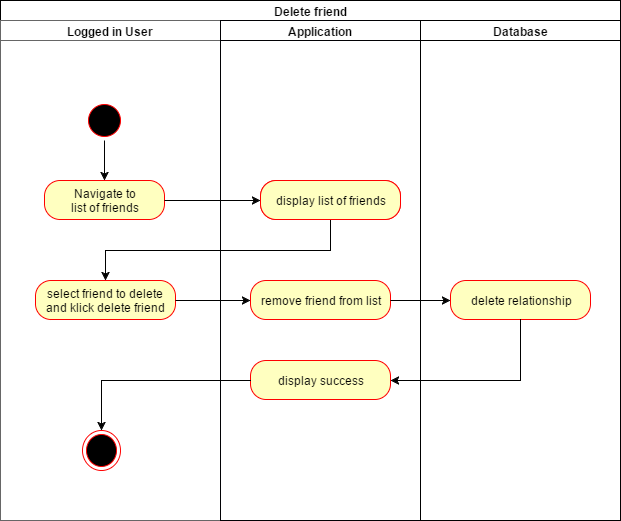

The diagram above was exported from draw.io. Its source (the exported page's mxGraphModel, read from the mxfile embedded in the PNG):
<mxGraphModel dx="1364" dy="736" grid="1" gridSize="10" guides="1" tooltips="1" connect="1" arrows="1" fold="1" page="1" pageScale="1.5" pageWidth="826" pageHeight="1169" background="#ffffff" math="0" shadow="0">
  <root>
    <mxCell id="0" style=";html=1;" />
    <mxCell id="1" style=";html=1;" parent="0" />
    <mxCell id="4085b65c81fccb11-4" value="Delete friend" style="swimlane;html=1;childLayout=stackLayout;startSize=20;rounded=0;comic=0;" parent="1" vertex="1">
      <mxGeometry x="90" y="1380" width="620" height="520" as="geometry" />
    </mxCell>
    <mxCell id="4085b65c81fccb11-5" value="Logged in User" style="swimlane;html=1;startSize=20;fillColor=#FFFFFF;strokeColor=#666666;shadow=0;" parent="4085b65c81fccb11-4" vertex="1">
      <mxGeometry y="20" width="220" height="500" as="geometry" />
    </mxCell>
    <mxCell id="6558f3694d240ff-3" style="edgeStyle=orthogonalEdgeStyle;rounded=0;html=1;exitX=0.5;exitY=1;entryX=0.5;entryY=0;endArrow=classic;endFill=1;jettySize=auto;orthogonalLoop=1;" parent="4085b65c81fccb11-5" source="2d452a61b272a4a7-68" target="168f714bd76af34f-5" edge="1">
      <mxGeometry relative="1" as="geometry" />
    </mxCell>
    <mxCell id="2d452a61b272a4a7-68" value="" style="ellipse;html=1;shape=startState;fillColor=#000000;strokeColor=#ff0000;" parent="4085b65c81fccb11-5" vertex="1">
      <mxGeometry x="84" y="80" width="40" height="40" as="geometry" />
    </mxCell>
    <mxCell id="168f714bd76af34f-5" value="Navigate to&lt;br&gt;list of friends" style="rounded=1;whiteSpace=wrap;html=1;arcSize=40;fillColor=#ffffc0;strokeColor=#ff0000;fontFamily=Helvetica;fontSize=12;fontColor=#000000;align=center;" parent="4085b65c81fccb11-5" vertex="1">
      <mxGeometry x="44" y="160" width="120" height="39" as="geometry" />
    </mxCell>
    <mxCell id="173a56082c55601a-10" value="" style="ellipse;html=1;shape=endState;fillColor=#000000;strokeColor=#ff0000;" parent="4085b65c81fccb11-5" vertex="1">
      <mxGeometry x="82" y="410" width="38" height="40" as="geometry" />
    </mxCell>
    <mxCell id="2" value="select friend to delete and klick delete friend" style="rounded=1;whiteSpace=wrap;html=1;arcSize=40;fillColor=#ffffc0;strokeColor=#ff0000;fontFamily=Helvetica;fontSize=12;fontColor=#000000;align=center;" vertex="1" parent="4085b65c81fccb11-5">
      <mxGeometry x="35" y="260" width="140" height="39" as="geometry" />
    </mxCell>
    <mxCell id="4085b65c81fccb11-6" value="Application" style="swimlane;html=1;startSize=20;strokeColor=#010105;" parent="4085b65c81fccb11-4" vertex="1">
      <mxGeometry x="220" y="20" width="200" height="500" as="geometry" />
    </mxCell>
    <mxCell id="168f714bd76af34f-6" value="get relationships form database for the user" style="rounded=1;whiteSpace=wrap;html=1;arcSize=40;fillColor=#ffffc0;strokeColor=#ff0000;fontFamily=Helvetica;fontSize=12;fontColor=#000000;align=center;" parent="4085b65c81fccb11-6" vertex="1">
      <mxGeometry x="40" y="160" width="140" height="39" as="geometry" />
    </mxCell>
    <mxCell id="4" value="remove friend from list" style="rounded=1;whiteSpace=wrap;html=1;arcSize=40;fillColor=#ffffc0;strokeColor=#ff0000;fontFamily=Helvetica;fontSize=12;fontColor=#000000;align=center;" vertex="1" parent="4085b65c81fccb11-6">
      <mxGeometry x="30" y="260" width="140" height="39" as="geometry" />
    </mxCell>
    <mxCell id="8" value="display success" style="rounded=1;whiteSpace=wrap;html=1;arcSize=40;fillColor=#ffffc0;strokeColor=#ff0000;fontFamily=Helvetica;fontSize=12;fontColor=#000000;align=center;" vertex="1" parent="4085b65c81fccb11-6">
      <mxGeometry x="30" y="340" width="140" height="39" as="geometry" />
    </mxCell>
    <mxCell id="65b8ae6663bcb4be-1" style="edgeStyle=none;rounded=0;html=1;exitX=1;exitY=0.5;entryX=0;entryY=0.5;jettySize=auto;orthogonalLoop=1;" parent="4085b65c81fccb11-4" source="168f714bd76af34f-5" target="168f714bd76af34f-6" edge="1">
      <mxGeometry relative="1" as="geometry" />
    </mxCell>
    <mxCell id="4085b65c81fccb11-7" value="Database" style="swimlane;html=1;startSize=20;" parent="4085b65c81fccb11-4" vertex="1">
      <mxGeometry x="420" y="20" width="200" height="500" as="geometry" />
    </mxCell>
    <mxCell id="6" value="delete relationship" style="rounded=1;whiteSpace=wrap;html=1;arcSize=40;fillColor=#ffffc0;strokeColor=#ff0000;fontFamily=Helvetica;fontSize=12;fontColor=#000000;align=center;" vertex="1" parent="4085b65c81fccb11-7">
      <mxGeometry x="30" y="260" width="140" height="39" as="geometry" />
    </mxCell>
    <mxCell id="5" style="edgeStyle=orthogonalEdgeStyle;rounded=0;html=1;exitX=1;exitY=0.5;entryX=0;entryY=0.5;jettySize=auto;orthogonalLoop=1;" edge="1" parent="4085b65c81fccb11-4" source="2" target="4">
      <mxGeometry relative="1" as="geometry" />
    </mxCell>
    <mxCell id="7" style="edgeStyle=orthogonalEdgeStyle;rounded=0;html=1;exitX=1;exitY=0.5;entryX=0;entryY=0.5;jettySize=auto;orthogonalLoop=1;" edge="1" parent="4085b65c81fccb11-4" source="4" target="6">
      <mxGeometry relative="1" as="geometry" />
    </mxCell>
    <mxCell id="9" style="edgeStyle=orthogonalEdgeStyle;rounded=0;html=1;exitX=0.5;exitY=1;entryX=1;entryY=0.5;jettySize=auto;orthogonalLoop=1;" edge="1" parent="4085b65c81fccb11-4" source="6" target="8">
      <mxGeometry relative="1" as="geometry" />
    </mxCell>
    <mxCell id="10" style="edgeStyle=orthogonalEdgeStyle;rounded=0;html=1;exitX=0;exitY=0.5;entryX=0.5;entryY=0;jettySize=auto;orthogonalLoop=1;" edge="1" parent="4085b65c81fccb11-4" source="8" target="173a56082c55601a-10">
      <mxGeometry relative="1" as="geometry" />
    </mxCell>
    <mxCell id="3" style="edgeStyle=orthogonalEdgeStyle;rounded=0;html=1;exitX=0.5;exitY=1;entryX=0.5;entryY=0;jettySize=auto;orthogonalLoop=1;" edge="1" parent="1" source="b5bea302741e082-1" target="2">
      <mxGeometry relative="1" as="geometry" />
    </mxCell>
    <mxCell id="b5bea302741e082-1" value="display list of friends" style="rounded=1;whiteSpace=wrap;html=1;arcSize=40;fillColor=#ffffc0;strokeColor=#ff0000;fontFamily=Helvetica;fontSize=12;fontColor=#000000;align=center;" parent="1" vertex="1">
      <mxGeometry x="350" y="1560" width="140" height="39" as="geometry" />
    </mxCell>
  </root>
</mxGraphModel>